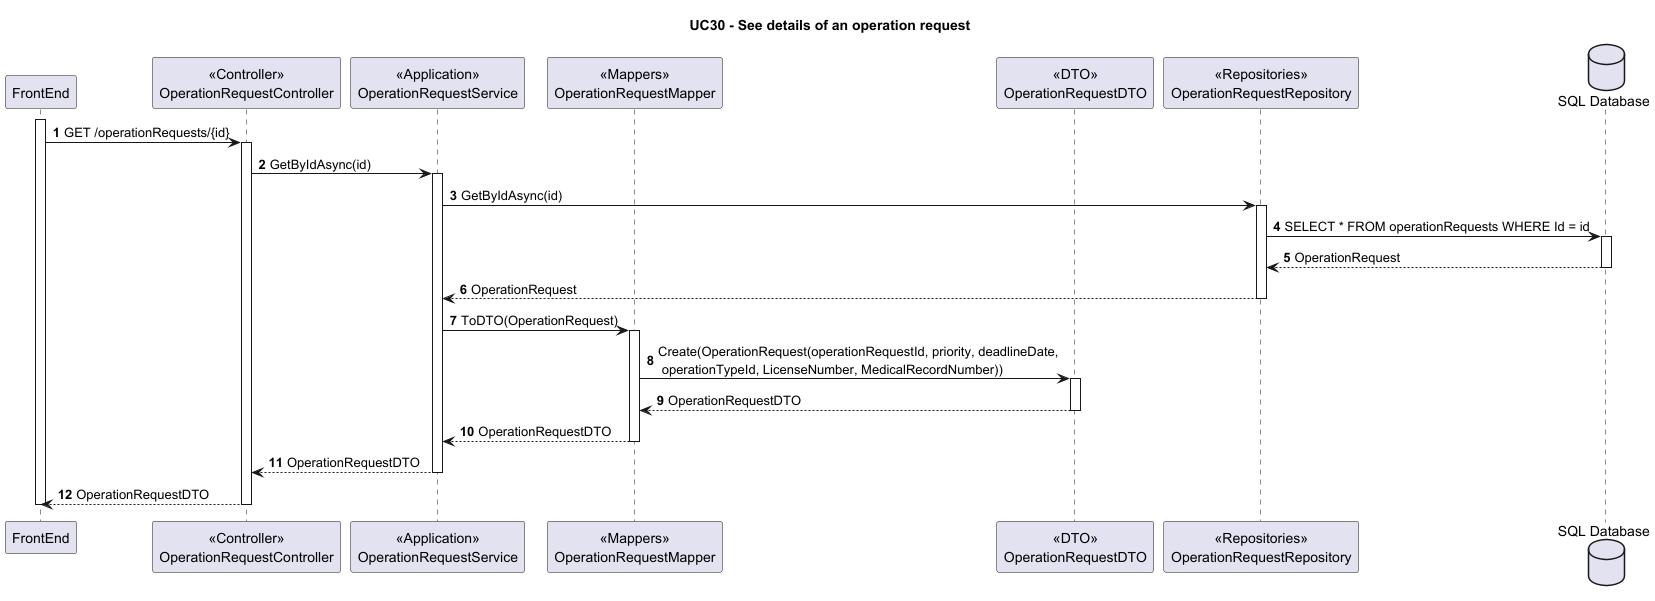

The diagram above was rendered by PlantUML. Its source (embedded in the PNG):
@startuml
autonumber

Title "UC30 - See details of an operation request"

participant "FrontEnd" as FE
participant "<<Controller>>\nOperationRequestController" as C
participant "<<Application>>\nOperationRequestService" as S
participant "<<Mappers>>\nOperationRequestMapper" as M
participant "<<DTO>>\nOperationRequestDTO" as DTO
participant "<<Repositories>>\nOperationRequestRepository" as R
database "SQL Database" as SQL

activate FE

FE -> C : GET /operationRequests/{id}

activate C

    C -> S : GetByIdAsync(id)
    
    activate S
    
    S -> R : GetByIdAsync(id)
    
    activate R
    
    R -> SQL : SELECT * FROM operationRequests WHERE Id = id
    
    activate SQL
    
    SQL --> R : OperationRequest
    
    deactivate SQL 
    
    R --> S : OperationRequest
    
    deactivate R
    
    S -> M : ToDTO(OperationRequest)
    
    activate M
    
    M -> DTO : Create(OperationRequest(operationRequestId, priority, deadlineDate,\n operationTypeId, LicenseNumber, MedicalRecordNumber))
    
    activate DTO
    
    DTO --> M : OperationRequestDTO
    
    deactivate DTO 
    
    M --> S : OperationRequestDTO
    
    deactivate M
    
    S --> C : OperationRequestDTO
    
    deactivate S
    
    C --> FE : OperationRequestDTO
    
deactivate C

deactivate FE 

@enduml